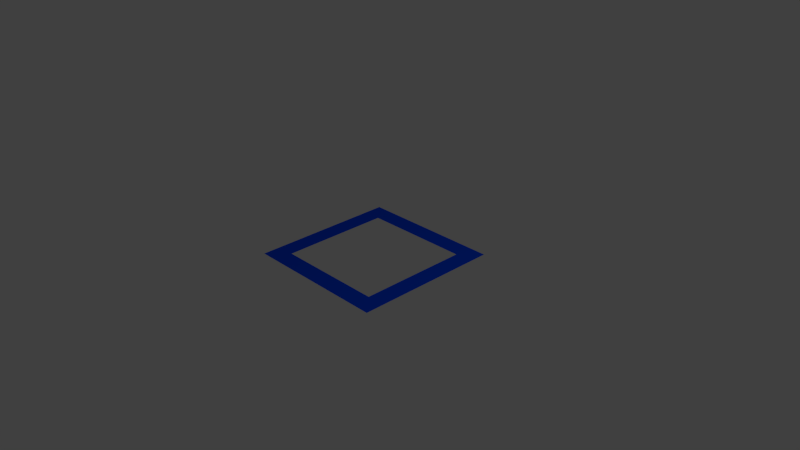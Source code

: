 # Source: blueplane.blend  (saved by Blender 2.66.0; exported with 4.5.12 LTS)
import bpy
from mathutils import Matrix  # noqa: F401  (used for matrix-valued properties, if any)

bpy.ops.wm.read_factory_settings(use_empty=True)
scene = bpy.context.scene
scene.name = 'Scene'

# ---- collections
col_collection_1 = bpy.data.collections.new('Collection 1'); scene.collection.children.link(col_collection_1)

# ---- materials (node trees are filled in below, after node groups)
mat_material_001 = bpy.data.materials.new('Material.001')
mat_material_001.alpha_threshold = 0.0
mat_material_001.use_transparent_shadow = False
mat_material_001.diffuse_color = (0.0, 0.05919, 0.8, 1.0)
mat_material_001.roughness = 0.5
mat_material_001.line_color = (0.0, 0.0, 0.0, 1.0)

# ---- material node trees

# ---- world
world_world = bpy.data.worlds.new('World'); scene.world = world_world
world_world.color = (0.05088, 0.05088, 0.05088)
world_world.use_sun_shadow = False
world_world.sun_shadow_jitter_overblur = 0.0
world_world.cycles.sampling_method = 'MANUAL'
world_world.cycles.sample_map_resolution = 256

# ---- cameras
cam_camera = bpy.data.cameras.new('Camera')
cam_camera.clip_end = 100.0
cam_camera.lens = 35.0
cam_camera.sensor_width = 32.0
cam_camera.sensor_height = 18.0
cam_camera.ortho_scale = 7.314
cam_camera.dof.focus_distance = 0.0
cam_camera.dof.aperture_fstop = 128.0

# ---- lights
light_lamp = bpy.data.lights.new('Lamp', 'POINT')
light_lamp.transmission_factor = 0.0
light_lamp.cutoff_distance = 30.0
light_lamp.energy = 100.0
light_lamp.shadow_buffer_clip_start = 1.001
light_lamp.shadow_soft_size = 0.1
light_lamp.shadow_maximum_resolution = 0.006
light_lamp.use_absolute_resolution = True
light_lamp.cycles.use_multiple_importance_sampling = False

# ---- meshes
me_plane = bpy.data.meshes.new('Plane')
me_plane.from_pydata([(1.0, -1.0, 0.0), (-1.0, -1.0, 0.0), (1.0, 1.0, 0.0), (-1.0, 1.0, 0.0), (0.0, -1.0, 0.0), (0.0, 1.0, 0.0), (1.0, 0.0, 0.0), (-1.0, 0.0, 0.0), (-0.5, -1.0, 0.0), (-0.5, 1.0, 0.0), (1.0, 0.5, 0.0), (-1.0, -0.5, 0.0), (0.5, -1.0, 0.0), (0.5, 1.0, 0.0), (1.0, -0.5, 0.0), (-1.0, 0.5, 0.0), (-0.75, -1.0, 0.0), (-0.75, 1.0, 0.0), (1.0, 0.75, 0.0), (-1.0, -0.75, 0.0), (0.75, -1.0, 0.0), (0.75, 1.0, 0.0), (1.0, -0.75, 0.0), (-1.0, 0.75, 0.0), (0.0, 0.75, 0.0), (0.0, -0.75, 0.0), (-0.75, 0.0, 0.0), (-0.25, -1.0, 0.0), (-0.25, 1.0, 0.0), (1.0, 0.25, 0.0), (-1.0, -0.25, 0.0), (0.25, -1.0, 0.0), (0.25, 1.0, 0.0), (1.0, -0.25, 0.0), (-1.0, 0.25, 0.0), (0.75, 0.0, 0.0), (0.5, 0.75, 0.0), (0.75, 0.5, 0.0), (-0.5, 0.75, 0.0), (-0.75, 0.5, 0.0), (-0.5, -0.75, 0.0), (-0.75, -0.5, 0.0), (0.5, -0.75, 0.0), (0.75, -0.5, 0.0), (0.75, 0.75, 0.0), (-0.25, 0.75, 0.0), (0.75, -0.25, 0.0), (0.25, 0.75, 0.0), (0.75, 0.25, 0.0), (-0.75, 0.75, 0.0), (-0.75, 0.25, 0.0), (-0.75, -0.25, 0.0), (-0.75, -0.75, 0.0), (-0.25, -0.75, 0.0), (0.25, -0.75, 0.0), (0.75, -0.75, 0.0)], [], [(44, 18, 2, 21), (45, 24, 5, 28), (46, 33, 6, 35), (47, 36, 13, 32), (48, 29, 10, 37), (49, 38, 9, 17), (55, 22, 14, 43), (36, 44, 21, 13), (37, 10, 18, 44), (38, 45, 28, 9), (43, 14, 33, 46), (24, 47, 32, 5), (35, 6, 29, 48), (23, 49, 17, 3), (15, 39, 49, 23), (34, 50, 39, 15), (7, 26, 50, 34), (30, 51, 26, 7), (11, 41, 51, 30), (19, 52, 41, 11), (1, 16, 52, 19), (16, 8, 40, 52), (8, 27, 53, 40), (27, 4, 25, 53), (4, 31, 54, 25), (31, 12, 42, 54), (12, 20, 55, 42), (20, 0, 22, 55)])
me_plane.materials.append(mat_material_001)
me_plane.use_remesh_preserve_volume = False
me_plane.use_remesh_preserve_attributes = False
me_plane.use_mirror_vertex_groups = False
me_plane.update()

# ---- objects
ob_plane = bpy.data.objects.new('Plane', me_plane)
ob_lamp = bpy.data.objects.new('Lamp', light_lamp)
ob_camera = bpy.data.objects.new('Camera', cam_camera)

# ---- transforms, parenting, visibility, modifiers, constraints
ob_plane.location = (0.0, 0.0, 0.0)
ob_plane.lineart.crease_threshold = 0.0
ob_lamp.location = (4.076, 1.005, 5.904)
ob_lamp.rotation_euler = (0.6503, 0.05522, 1.866)
ob_lamp.lock_rotations_4d = False
ob_lamp.empty_display_type = 'ARROWS'
ob_lamp.color = (0.0, 0.0, 0.0, 0.0)
ob_lamp.lineart.crease_threshold = 0.0
ob_camera.location = (7.481, -6.508, 5.344)
ob_camera.rotation_euler = (1.109, 0.01082, 0.8149)
ob_camera.lock_rotations_4d = False
ob_camera.empty_display_type = 'ARROWS'
ob_camera.color = (0.0, 0.0, 0.0, 0.0)
ob_camera.display_type = 'WIRE'
ob_camera.lineart.crease_threshold = 0.0

# ---- collection membership
col_collection_1.objects.link(ob_plane)
col_collection_1.objects.link(ob_lamp)
col_collection_1.objects.link(ob_camera)

# ---- scene / render settings (as saved in the file)
scene.camera = ob_camera
scene.frame_start = 1; scene.frame_end = 250; scene.frame_set(1)
scene.render.engine = 'BLENDER_EEVEE_NEXT'
scene.render.image_settings.color_mode = 'RGB'
scene.render.image_settings.compression = 90
scene.render.resolution_percentage = 50
scene.render.dither_intensity = 0.0
scene.render.bake_margin = 2
scene.render.bake_bias = 0.0
scene.cycles.use_denoising = False
scene.cycles.samples = 10
scene.cycles.sampling_pattern = 'TABULATED_SOBOL'
scene.cycles.light_sampling_threshold = 0.0
scene.cycles.use_adaptive_sampling = False
scene.cycles.use_light_tree = False
scene.cycles.blur_glossy = 0.0
scene.cycles.volume_bounces = 1
scene.cycles.pixel_filter_type = 'GAUSSIAN'
scene.cycles.sample_clamp_indirect = 0.0
scene.view_settings.view_transform = 'Standard'
bpy.context.view_layer.update()
